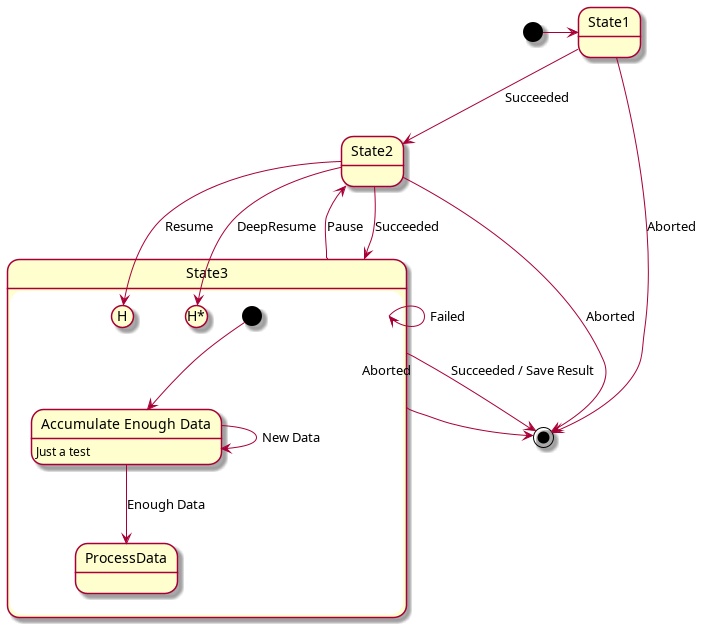

The diagram above was rendered by PlantUML. Its source (embedded in the PNG):
@startuml
[*] -> State1
State1 --> State2 : Succeeded
State1 --> [*] : Aborted
State2 --> State3 : Succeeded
State2 --> [*] : Aborted
state State3 {
	state "Accumulate Enough Data" as long1
	long1 : Just a test
	[*] --> long1
	long1 --> long1 : New Data
	long1 --> ProcessData : Enough Data
	State2 --> [H]: Resume
}
State3 --> State2 : Pause
State2 --> State3[H*]: DeepResume
State3 --> State3 : Failed
State3 --> [*] : Succeeded / Save Result
State3 --> [*] : Aborted
@enduml